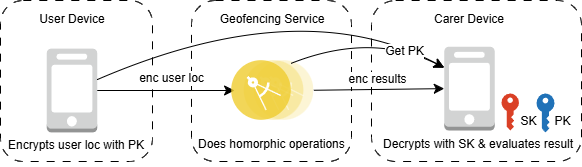

The diagram above was exported from draw.io. Its source (the exported page's mxGraphModel, read from the mxfile embedded in the PNG):
<mxGraphModel dx="712" dy="787" grid="1" gridSize="10" guides="1" tooltips="1" connect="1" arrows="1" fold="1" page="0" pageScale="1" pageWidth="827" pageHeight="1169" math="0" shadow="0">
  <root>
    <mxCell id="0" />
    <mxCell id="1" parent="0" />
    <mxCell id="w5wj73xjz-iDOg0y4Aai-7" value="" style="rounded=1;whiteSpace=wrap;html=1;dashed=1;dashPattern=8 8;" parent="1" vertex="1">
      <mxGeometry x="49" y="289" width="152" height="161" as="geometry" />
    </mxCell>
    <mxCell id="w5wj73xjz-iDOg0y4Aai-6" value="" style="outlineConnect=0;dashed=0;verticalLabelPosition=bottom;verticalAlign=top;align=center;html=1;shape=mxgraph.aws3.mobile_client;fillColor=#D2D3D3;gradientColor=none;" parent="1" vertex="1">
      <mxGeometry x="95.25" y="337.13" width="50.5" height="83.74" as="geometry" />
    </mxCell>
    <mxCell id="w5wj73xjz-iDOg0y4Aai-8" value="User Device" style="text;html=1;align=center;verticalAlign=middle;whiteSpace=wrap;rounded=0;" parent="1" vertex="1">
      <mxGeometry x="82.5" y="293.13" width="76" height="30" as="geometry" />
    </mxCell>
    <mxCell id="w5wj73xjz-iDOg0y4Aai-11" value="" style="rounded=1;whiteSpace=wrap;html=1;dashed=1;dashPattern=8 8;" parent="1" vertex="1">
      <mxGeometry x="240" y="289" width="160" height="161" as="geometry" />
    </mxCell>
    <mxCell id="w5wj73xjz-iDOg0y4Aai-15" value="" style="edgeStyle=none;curved=1;rounded=0;orthogonalLoop=1;jettySize=auto;html=1;fontSize=12;startSize=8;endSize=8;entryX=0.035;entryY=0.5;entryDx=0;entryDy=0;entryPerimeter=0;" parent="1" source="w5wj73xjz-iDOg0y4Aai-6" target="w5wj73xjz-iDOg0y4Aai-17" edge="1">
      <mxGeometry relative="1" as="geometry">
        <mxPoint x="316.75" y="379" as="targetPoint" />
      </mxGeometry>
    </mxCell>
    <mxCell id="w5wj73xjz-iDOg0y4Aai-16" value="&lt;div&gt;&lt;span style=&quot;background-color: light-dark(#ffffff, var(--ge-dark-color, #121212)); color: light-dark(rgb(0, 0, 0), rgb(255, 255, 255));&quot;&gt;enc user loc&lt;/span&gt;&lt;/div&gt;" style="edgeLabel;html=1;align=center;verticalAlign=middle;resizable=0;points=[];fontSize=12;" parent="w5wj73xjz-iDOg0y4Aai-15" vertex="1" connectable="0">
      <mxGeometry x="-0.07" y="2" relative="1" as="geometry">
        <mxPoint x="10" y="-11" as="offset" />
      </mxGeometry>
    </mxCell>
    <mxCell id="w5wj73xjz-iDOg0y4Aai-17" value="" style="image;aspect=fixed;perimeter=ellipsePerimeter;html=1;align=center;shadow=0;dashed=0;fontColor=#4277BB;labelBackgroundColor=default;fontSize=12;spacingTop=3;image=img/lib/ibm/applications/microservice.svg;" parent="1" vertex="1">
      <mxGeometry x="280.16999999999996" y="349" width="82.2" height="60" as="geometry" />
    </mxCell>
    <mxCell id="n6YUrw8zMEuTvuerctcs-6" value="&lt;span style=&quot;color: rgb(0, 0, 0); font-family: Helvetica; font-size: 12px; font-style: normal; font-variant-ligatures: normal; font-variant-caps: normal; font-weight: 400; letter-spacing: normal; orphans: 2; text-align: center; text-indent: 0px; text-transform: none; widows: 2; word-spacing: 0px; -webkit-text-stroke-width: 0px; white-space: nowrap; background-color: rgb(255, 255, 255); text-decoration-thickness: initial; text-decoration-style: initial; text-decoration-color: initial; float: none; display: inline !important;&quot;&gt;Does homorphic operations&lt;/span&gt;" style="text;whiteSpace=wrap;html=1;" parent="1" vertex="1">
      <mxGeometry x="245.14" y="419" width="149.73" height="36" as="geometry" />
    </mxCell>
    <mxCell id="n6YUrw8zMEuTvuerctcs-8" value="" style="rounded=1;whiteSpace=wrap;html=1;dashed=1;dashPattern=8 8;" parent="1" vertex="1">
      <mxGeometry x="420" y="289" width="210" height="161" as="geometry" />
    </mxCell>
    <mxCell id="n6YUrw8zMEuTvuerctcs-9" value="&lt;span style=&quot;text-wrap-mode: nowrap;&quot;&gt;Carer Device&lt;/span&gt;" style="text;html=1;align=center;verticalAlign=middle;whiteSpace=wrap;rounded=0;" parent="1" vertex="1">
      <mxGeometry x="480" y="293.13" width="76" height="30" as="geometry" />
    </mxCell>
    <mxCell id="n6YUrw8zMEuTvuerctcs-11" value="&lt;span style=&quot;color: rgb(0, 0, 0); font-family: Helvetica; font-size: 12px; font-style: normal; font-variant-ligatures: normal; font-variant-caps: normal; font-weight: 400; letter-spacing: normal; orphans: 2; text-align: center; text-indent: 0px; text-transform: none; widows: 2; word-spacing: 0px; -webkit-text-stroke-width: 0px; white-space: nowrap; background-color: rgb(255, 255, 255); text-decoration-thickness: initial; text-decoration-style: initial; text-decoration-color: initial; float: none; display: inline !important;&quot;&gt;Decrypts with SK &amp;amp; evaluates result&lt;/span&gt;" style="text;whiteSpace=wrap;html=1;" parent="1" vertex="1">
      <mxGeometry x="430" y="419" width="200" height="36" as="geometry" />
    </mxCell>
    <mxCell id="n6YUrw8zMEuTvuerctcs-12" value="" style="edgeStyle=none;curved=1;rounded=0;orthogonalLoop=1;jettySize=auto;html=1;fontSize=12;startSize=8;endSize=8;entryX=0;entryY=0.5;entryDx=0;entryDy=0;entryPerimeter=0;" parent="1" source="w5wj73xjz-iDOg0y4Aai-17" target="DUtikM5ab1Ym_yxarWts-2" edge="1">
      <mxGeometry relative="1" as="geometry">
        <mxPoint x="481.4000000000001" y="379" as="targetPoint" />
      </mxGeometry>
    </mxCell>
    <mxCell id="n6YUrw8zMEuTvuerctcs-13" value="enc results" style="edgeLabel;html=1;align=center;verticalAlign=middle;resizable=0;points=[];fontSize=12;" parent="n6YUrw8zMEuTvuerctcs-12" vertex="1" connectable="0">
      <mxGeometry x="-0.0081" y="4" relative="1" as="geometry">
        <mxPoint x="-2" y="-6" as="offset" />
      </mxGeometry>
    </mxCell>
    <mxCell id="fcfBPWmKThvj7hmtNNWL-20" value="" style="sketch=0;pointerEvents=1;shadow=0;dashed=0;html=1;strokeColor=none;labelPosition=center;verticalLabelPosition=bottom;verticalAlign=top;outlineConnect=0;align=center;shape=mxgraph.office.security.key_permissions;fillColor=#2072B8;" parent="1" vertex="1">
      <mxGeometry x="585" y="382" width="18" height="39" as="geometry" />
    </mxCell>
    <mxCell id="fcfBPWmKThvj7hmtNNWL-21" value="PK" style="text;html=1;align=center;verticalAlign=middle;resizable=0;points=[];autosize=1;strokeColor=none;fillColor=none;" parent="1" vertex="1">
      <mxGeometry x="594" y="397" width="34" height="26" as="geometry" />
    </mxCell>
    <mxCell id="fcfBPWmKThvj7hmtNNWL-28" value="SK" style="text;html=1;align=center;verticalAlign=middle;resizable=0;points=[];autosize=1;strokeColor=none;fillColor=none;" parent="1" vertex="1">
      <mxGeometry x="560" y="397" width="34" height="26" as="geometry" />
    </mxCell>
    <mxCell id="fcfBPWmKThvj7hmtNNWL-27" value="" style="sketch=0;pointerEvents=1;shadow=0;dashed=0;html=1;strokeColor=none;labelPosition=center;verticalLabelPosition=bottom;verticalAlign=top;outlineConnect=0;align=center;shape=mxgraph.office.security.key_permissions;fillColor=#DA4026;" parent="1" vertex="1">
      <mxGeometry x="550" y="382" width="17.45" height="37" as="geometry" />
    </mxCell>
    <mxCell id="w5wj73xjz-iDOg0y4Aai-13" value="&lt;span style=&quot;text-wrap-mode: nowrap;&quot;&gt;Geofencing Service&lt;/span&gt;" style="text;html=1;align=center;verticalAlign=middle;whiteSpace=wrap;rounded=0;" parent="1" vertex="1">
      <mxGeometry x="283.27" y="293.13" width="76" height="30" as="geometry" />
    </mxCell>
    <mxCell id="n6YUrw8zMEuTvuerctcs-14" style="edgeStyle=none;curved=1;rounded=0;orthogonalLoop=1;jettySize=auto;html=1;fontSize=12;startSize=8;endSize=8;exitX=0;exitY=0.25;exitDx=0;exitDy=0;startArrow=classic;startFill=0;endArrow=none;exitPerimeter=0;" parent="1" source="DUtikM5ab1Ym_yxarWts-2" target="w5wj73xjz-iDOg0y4Aai-6" edge="1">
      <mxGeometry relative="1" as="geometry">
        <mxPoint x="493.4733312278531" y="357.76097406916097" as="sourcePoint" />
        <Array as="points">
          <mxPoint x="350" y="280" />
        </Array>
      </mxGeometry>
    </mxCell>
    <mxCell id="n6YUrw8zMEuTvuerctcs-40" style="edgeStyle=none;curved=1;rounded=0;orthogonalLoop=1;jettySize=auto;html=1;exitX=0;exitY=0.25;exitDx=0;exitDy=0;entryX=0.75;entryY=0;entryDx=0;entryDy=0;fontSize=12;startSize=8;endSize=8;endArrow=none;startFill=1;startArrow=classic;exitPerimeter=0;" parent="1" source="DUtikM5ab1Ym_yxarWts-2" target="w5wj73xjz-iDOg0y4Aai-17" edge="1">
      <mxGeometry relative="1" as="geometry">
        <Array as="points">
          <mxPoint x="420" y="320" />
        </Array>
        <mxPoint x="493.4733312278531" y="357.76097406916097" as="sourcePoint" />
      </mxGeometry>
    </mxCell>
    <mxCell id="n6YUrw8zMEuTvuerctcs-41" value="Get PK" style="edgeLabel;html=1;align=center;verticalAlign=middle;resizable=0;points=[];fontSize=12;" parent="n6YUrw8zMEuTvuerctcs-40" vertex="1" connectable="0">
      <mxGeometry x="-0.7641" y="4" relative="1" as="geometry">
        <mxPoint x="-21" y="-11" as="offset" />
      </mxGeometry>
    </mxCell>
    <mxCell id="tfVNHxqt-XjJIS5z4e-y-21" value="&lt;span style=&quot;text-wrap-mode: nowrap;&quot;&gt;Encrypts user loc with PK&lt;/span&gt;" style="text;html=1;align=center;verticalAlign=middle;whiteSpace=wrap;rounded=0;" parent="1" vertex="1">
      <mxGeometry x="55" y="419" width="140" height="30" as="geometry" />
    </mxCell>
    <mxCell id="DUtikM5ab1Ym_yxarWts-2" value="" style="outlineConnect=0;dashed=0;verticalLabelPosition=bottom;verticalAlign=top;align=center;html=1;shape=mxgraph.aws3.mobile_client;fillColor=#D2D3D3;gradientColor=none;" vertex="1" parent="1">
      <mxGeometry x="492.75" y="335.26" width="50.5" height="83.74" as="geometry" />
    </mxCell>
  </root>
</mxGraphModel>